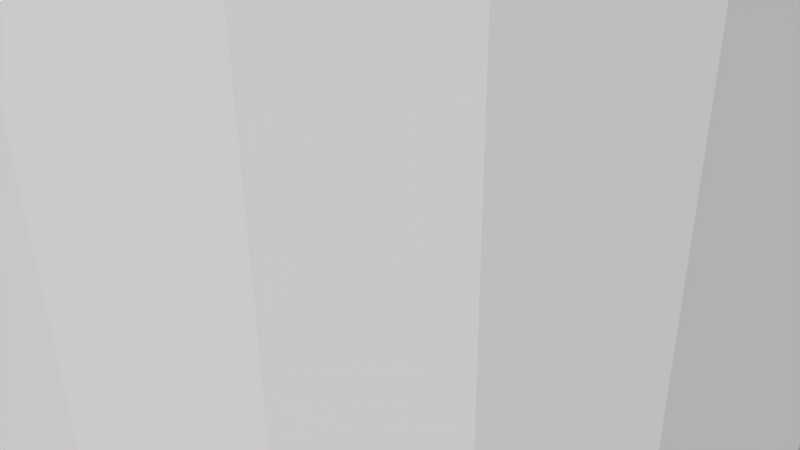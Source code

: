 # Source: 12324.blend  (saved by Blender 2.72.0; exported with 4.5.12 LTS)
import bpy
from mathutils import Matrix  # noqa: F401  (used for matrix-valued properties, if any)

bpy.ops.wm.read_factory_settings(use_empty=True)
scene = bpy.context.scene
scene.name = 'Scene'

# ---- collections
col_collection_1 = bpy.data.collections.new('Collection 1'); scene.collection.children.link(col_collection_1)

# ---- materials (node trees are filled in below, after node groups)
mat_material = bpy.data.materials.new('Material')
mat_material.alpha_threshold = 0.0
mat_material.use_transparent_shadow = False
mat_material.diffuse_color = (1.0, 1.0, 1.0, 1.0)
mat_material.specular_color = (0.902, 0.902, 0.902)
mat_material.roughness = 0.5

# ---- material node trees

# ---- world
world_world = bpy.data.worlds.new('World'); scene.world = world_world
world_world.color = (0.05088, 0.05088, 0.05088)
world_world.use_sun_shadow = False
world_world.sun_shadow_jitter_overblur = 0.0
world_world.cycles.sampling_method = 'MANUAL'
world_world.cycles.sample_map_resolution = 256

# ---- cameras
cam_camera = bpy.data.cameras.new('Camera')
cam_camera.clip_end = 100.0
cam_camera.lens = 35.0
cam_camera.sensor_width = 32.0
cam_camera.sensor_height = 18.0
cam_camera.ortho_scale = 7.314
cam_camera.dof.focus_distance = 0.0
cam_camera.dof.aperture_fstop = 128.0

# ---- meshes
me_rob_12324 = bpy.data.meshes.new('ROB-12324')
me_rob_12324.from_pydata([(2.75, 76.2, -4.923), (3.097, 76.2, -5.544), (1.879, 76.2, -5.317), (2.115, 76.2, -5.987), (0.953, 76.2, -5.558), (1.073, 76.2, -6.259), (-4.768e-07, 76.2, -5.639), (-4.768e-07, 76.2, -6.35), (-0.953, 76.2, -5.558), (-1.073, 76.2, -6.259), (-1.879, 76.2, -5.317), (-2.115, 76.2, -5.987), (-2.75, 76.2, -4.923), (-3.097, 76.2, -5.544), (-3.542, 76.2, -4.387), (-3.989, 76.2, -4.941), (-4.233, 76.2, -3.725), (-4.767, 76.2, -4.195), (-4.802, 76.2, -2.956), (-5.407, 76.2, -3.329), (-5.232, 76.2, -2.102), (-5.892, 76.2, -2.368), (-5.512, 76.2, -1.188), (-6.207, 76.2, -1.338), (-5.634, 76.2, -0.2393), (-6.344, 76.2, -0.2695), (-5.593, 76.2, 0.7162), (-6.299, 76.2, 0.8066), (-5.392, 76.2, 1.651), (-6.072, 76.2, 1.859), (-5.035, 76.2, 2.539), (-5.67, 76.2, 2.859), (-4.534, 76.2, 3.353), (-5.105, 76.2, 3.776), (-3.902, 76.2, 4.071), (-4.394, 76.2, 4.584), (-3.158, 76.2, 4.672), (-3.556, 76.2, 5.261), (-2.323, 76.2, 5.138), (-2.616, 76.2, 5.786), (-1.421, 76.2, 5.457), (-1.6, 76.2, 6.145), (-0.4782, 76.2, 5.618), (-0.5385, 76.2, 6.327), (0.4782, 76.2, 5.618), (0.5385, 76.2, 6.327), (1.421, 76.2, 5.457), (1.6, 76.2, 6.145), (2.323, 76.2, 5.138), (2.616, 76.2, 5.786), (3.158, 76.2, 4.672), (3.556, 76.2, 5.261), (3.902, 76.2, 4.071), (4.394, 76.2, 4.584), (4.534, 76.2, 3.353), (5.105, 76.2, 3.776), (5.035, 76.2, 2.539), (5.67, 76.2, 2.859), (5.392, 76.2, 1.651), (6.072, 76.2, 1.859), (5.593, 76.2, 0.7162), (6.299, 76.2, 0.8066), (5.634, 76.2, -0.2393), (6.344, 76.2, -0.2695), (5.512, 76.2, -1.188), (6.207, 76.2, -1.338), (5.232, 76.2, -2.102), (5.892, 76.2, -2.368), (4.802, 76.2, -2.956), (5.407, 76.2, -3.329), (4.233, 76.2, -3.725), (4.767, 76.2, -4.195), (3.542, 76.2, -4.387), (3.989, 76.2, -4.941), (-4.768e-07, -76.2, 5.639), (-4.768e-07, -76.2, 6.35), (-0.4782, -76.2, 5.618), (-0.5385, -76.2, 6.327), (-1.421, -76.2, 5.457), (-1.6, -76.2, 6.145), (-2.323, -76.2, 5.138), (-2.616, -76.2, 5.786), (-3.158, -76.2, 4.672), (-3.556, -76.2, 5.261), (-3.902, -76.2, 4.071), (-4.394, -76.2, 4.584), (-4.534, -76.2, 3.353), (-5.105, -76.2, 3.776), (-5.035, -76.2, 2.539), (-5.67, -76.2, 2.859), (-5.392, -76.2, 1.651), (-6.072, -76.2, 1.859), (-5.593, -76.2, 0.7162), (-6.299, -76.2, 0.8066), (-5.634, -76.2, -0.2393), (-6.344, -76.2, -0.2695), (-5.512, -76.2, -1.188), (-6.207, -76.2, -1.338), (-5.232, -76.2, -2.102), (-5.892, -76.2, -2.368), (-4.802, -76.2, -2.956), (-5.407, -76.2, -3.329), (-4.233, -76.2, -3.725), (-4.767, -76.2, -4.195), (-3.542, -76.2, -4.387), (-3.989, -76.2, -4.941), (-2.75, -76.2, -4.923), (-3.097, -76.2, -5.544), (-1.879, -76.2, -5.317), (-2.115, -76.2, -5.987), (-0.953, -76.2, -5.558), (-1.073, -76.2, -6.259), (-4.768e-07, -76.2, -5.639), (-4.768e-07, -76.2, -6.35), (0.953, -76.2, -5.558), (1.073, -76.2, -6.259), (1.879, -76.2, -5.317), (2.115, -76.2, -5.987), (2.75, -76.2, -4.923), (3.097, -76.2, -5.544), (3.542, -76.2, -4.387), (3.989, -76.2, -4.941), (4.233, -76.2, -3.725), (4.767, -76.2, -4.195), (4.802, -76.2, -2.956), (5.407, -76.2, -3.329), (5.232, -76.2, -2.102), (5.892, -76.2, -2.368), (5.512, -76.2, -1.188), (6.207, -76.2, -1.338), (5.634, -76.2, -0.2393), (6.344, -76.2, -0.2695), (5.593, -76.2, 0.7162), (6.299, -76.2, 0.8066), (5.392, -76.2, 1.651), (6.072, -76.2, 1.859), (5.035, -76.2, 2.539), (5.67, -76.2, 2.859), (4.534, -76.2, 3.353), (5.105, -76.2, 3.776), (3.902, -76.2, 4.071), (4.394, -76.2, 4.584), (3.158, -76.2, 4.672), (3.556, -76.2, 5.261), (2.323, -76.2, 5.138), (2.616, -76.2, 5.786), (1.421, -76.2, 5.457), (1.6, -76.2, 6.145), (0.4782, -76.2, 5.618), (0.5385, -76.2, 6.327), (-0.5385, -76.2, 6.327), (0.5385, -76.2, 6.327), (1.6, -76.2, 6.145), (2.616, -76.2, 5.786), (3.556, -76.2, 5.261), (4.394, -76.2, 4.584), (5.105, -76.2, 3.776), (5.67, -76.2, 2.859), (6.072, -76.2, 1.859), (6.299, -76.2, 0.8066), (6.344, -76.2, -0.2695), (6.207, -76.2, -1.338), (5.892, -76.2, -2.368), (5.407, -76.2, -3.329), (4.767, -76.2, -4.195), (3.989, -76.2, -4.941), (3.097, -76.2, -5.544), (2.115, -76.2, -5.987), (1.073, -76.2, -6.259), (-4.768e-07, -76.2, -6.35), (-1.073, -76.2, -6.259), (-2.115, -76.2, -5.987), (-3.097, -76.2, -5.544), (-3.989, -76.2, -4.941), (-4.767, -76.2, -4.195), (-5.407, -76.2, -3.329), (-5.892, -76.2, -2.368), (-6.207, -76.2, -1.338), (-6.344, -76.2, -0.2695), (-6.299, -76.2, 0.8066), (-6.072, -76.2, 1.859), (-5.67, -76.2, 2.859), (-5.105, -76.2, 3.776), (-4.394, -76.2, 4.584), (-3.556, -76.2, 5.261), (-2.616, -76.2, 5.786), (-1.6, -76.2, 6.145), (0.4782, -76.2, 5.618), (-0.4782, -76.2, 5.618), (-1.421, -76.2, 5.457), (-2.323, -76.2, 5.138), (-3.158, -76.2, 4.672), (-3.902, -76.2, 4.071), (-4.534, -76.2, 3.353), (-5.035, -76.2, 2.539), (-5.392, -76.2, 1.651), (-5.593, -76.2, 0.7162), (-5.634, -76.2, -0.2393), (-5.512, -76.2, -1.188), (-5.232, -76.2, -2.102), (-4.802, -76.2, -2.956), (-4.233, -76.2, -3.725), (-3.542, -76.2, -4.387), (-2.75, -76.2, -4.923), (-1.879, -76.2, -5.317), (-0.953, -76.2, -5.558), (-4.768e-07, -76.2, -5.639), (0.953, -76.2, -5.558), (1.879, -76.2, -5.317), (2.75, -76.2, -4.923), (3.542, -76.2, -4.387), (4.233, -76.2, -3.725), (4.802, -76.2, -2.956), (5.232, -76.2, -2.102), (5.512, -76.2, -1.188), (5.634, -76.2, -0.2393), (5.593, -76.2, 0.7162), (5.392, -76.2, 1.651), (5.035, -76.2, 2.539), (4.534, -76.2, 3.353), (3.902, -76.2, 4.071), (3.158, -76.2, 4.672), (2.323, -76.2, 5.138), (1.421, -76.2, 5.457)], [], [(192, 34, 36, 191), (173, 15, 13, 172), (169, 7, 5, 168), (197, 24, 26, 196), (201, 16, 18, 200), (186, 41, 39, 185), (44, 187, 188, 42), (155, 53, 51, 154), (177, 23, 21, 176), (214, 64, 66, 213), (167, 3, 1, 166), (222, 48, 50, 221), (164, 71, 69, 163), (202, 14, 16, 201), (170, 9, 7, 169), (221, 50, 52, 220), (213, 66, 68, 212), (156, 55, 53, 155), (154, 51, 49, 153), (58, 56, 54, 52, 53, 55, 57, 59, 61, 63, 65, 67, 69, 71, 73, 1, 3, 5, 7, 9, 11, 12, 10, 8, 6, 4, 2, 0, 72, 70, 68, 66, 64, 62, 60), (172, 13, 11, 171), (174, 17, 15, 173), (179, 27, 25, 178), (123, 125, 127, 129, 131, 133, 135, 137, 139, 141, 143, 145, 147, 149, 75, 74, 148, 146, 144, 142, 140, 138, 136, 134, 132, 130, 128, 126, 124, 122, 120, 119, 121), (180, 29, 27, 179), (218, 56, 58, 217), (160, 63, 61, 159), (152, 47, 45, 151), (166, 1, 73, 165), (191, 36, 38, 190), (165, 73, 71, 164), (196, 26, 28, 195), (185, 39, 37, 184), (46, 44, 42, 40, 38, 36, 34, 32, 30, 28, 26, 24, 22, 20, 18, 16, 14, 12, 11, 13, 15, 17, 19, 21, 23, 25, 27, 29, 31, 33, 35, 37, 39, 41, 43, 45, 47, 49, 51, 53, 52, 50, 48), (212, 68, 70, 211), (43, 150, 151, 45), (168, 5, 3, 167), (199, 20, 22, 198), (181, 31, 29, 180), (215, 62, 64, 214), (190, 38, 40, 189), (176, 21, 19, 175), (187, 44, 46, 223), (183, 35, 33, 182), (200, 18, 20, 199), (198, 22, 24, 197), (210, 72, 0, 209), (184, 37, 35, 183), (162, 67, 65, 161), (216, 60, 62, 215), (195, 28, 30, 194), (161, 65, 63, 160), (182, 33, 31, 181), (207, 4, 6, 206), (150, 43, 41, 186), (204, 10, 12, 203), (208, 2, 4, 207), (171, 11, 9, 170), (194, 30, 32, 193), (223, 46, 48, 222), (211, 70, 72, 210), (158, 59, 57, 157), (103, 105, 107, 109, 111, 113, 115, 117, 119, 120, 118, 116, 114, 112, 110, 108, 106, 104, 102, 100, 98, 96, 94, 92, 90, 88, 86, 84, 82, 80, 78, 76, 74, 75, 77, 79, 81, 83, 85, 87, 89, 91, 93, 95, 97, 99, 101), (175, 19, 17, 174), (220, 52, 54, 219), (205, 8, 10, 204), (209, 0, 2, 208), (189, 40, 42, 188), (203, 12, 14, 202), (153, 49, 47, 152), (219, 54, 56, 218), (206, 6, 8, 205), (193, 32, 34, 192), (178, 25, 23, 177), (163, 69, 67, 162), (159, 61, 59, 158), (157, 57, 55, 156), (217, 58, 60, 216)])
me_rob_12324.materials.append(mat_material)
me_rob_12324.use_remesh_preserve_volume = False
me_rob_12324.use_remesh_preserve_attributes = False
me_rob_12324.use_mirror_vertex_groups = False
me_rob_12324.update()

# ---- objects
ob_rob_12324 = bpy.data.objects.new('ROB-12324', me_rob_12324)
ob_camera = bpy.data.objects.new('Camera', cam_camera)

# ---- transforms, parenting, visibility, modifiers, constraints
ob_rob_12324.location = (0.0, 0.0, 0.0)
ob_rob_12324.rotation_euler = (1.571, -0.0, 0.0)
ob_rob_12324.lineart.crease_threshold = 0.0
ob_camera.location = (7.481, -6.508, 5.344)
ob_camera.rotation_euler = (1.109, 0.01082, 0.8149)
ob_camera.lock_rotations_4d = False
ob_camera.empty_display_type = 'ARROWS'
ob_camera.color = (0.0, 0.0, 0.0, 0.0)
ob_camera.display_type = 'WIRE'
ob_camera.lineart.crease_threshold = 0.0

# ---- collection membership
col_collection_1.objects.link(ob_rob_12324)
col_collection_1.objects.link(ob_camera)

# ---- scene / render settings (as saved in the file)
scene.camera = ob_camera
scene.frame_start = 1; scene.frame_end = 250; scene.frame_set(1)
scene.render.engine = 'BLENDER_EEVEE_NEXT'
scene.render.resolution_percentage = 50
scene.render.dither_intensity = 0.0
scene.cycles.use_denoising = False
scene.cycles.samples = 10
scene.cycles.sampling_pattern = 'TABULATED_SOBOL'
scene.cycles.light_sampling_threshold = 0.0
scene.cycles.use_adaptive_sampling = False
scene.cycles.use_light_tree = False
scene.cycles.blur_glossy = 0.0
scene.cycles.pixel_filter_type = 'GAUSSIAN'
scene.cycles.sample_clamp_indirect = 0.0
scene.view_settings.view_transform = 'Raw'
bpy.context.view_layer.update()

# ---- added for rendering (the .blend has no usable light): sun
light_auto_sun = bpy.data.lights.new('AutoSun', 'SUN')
light_auto_sun.energy = 3.0
light_auto_sun.angle = 0.0523599
ob_auto_sun = bpy.data.objects.new('AutoSun', light_auto_sun)
scene.collection.objects.link(ob_auto_sun)
ob_auto_sun.rotation_euler = (0.872665, 0.174533, 0.523599)
bpy.context.view_layer.update()
